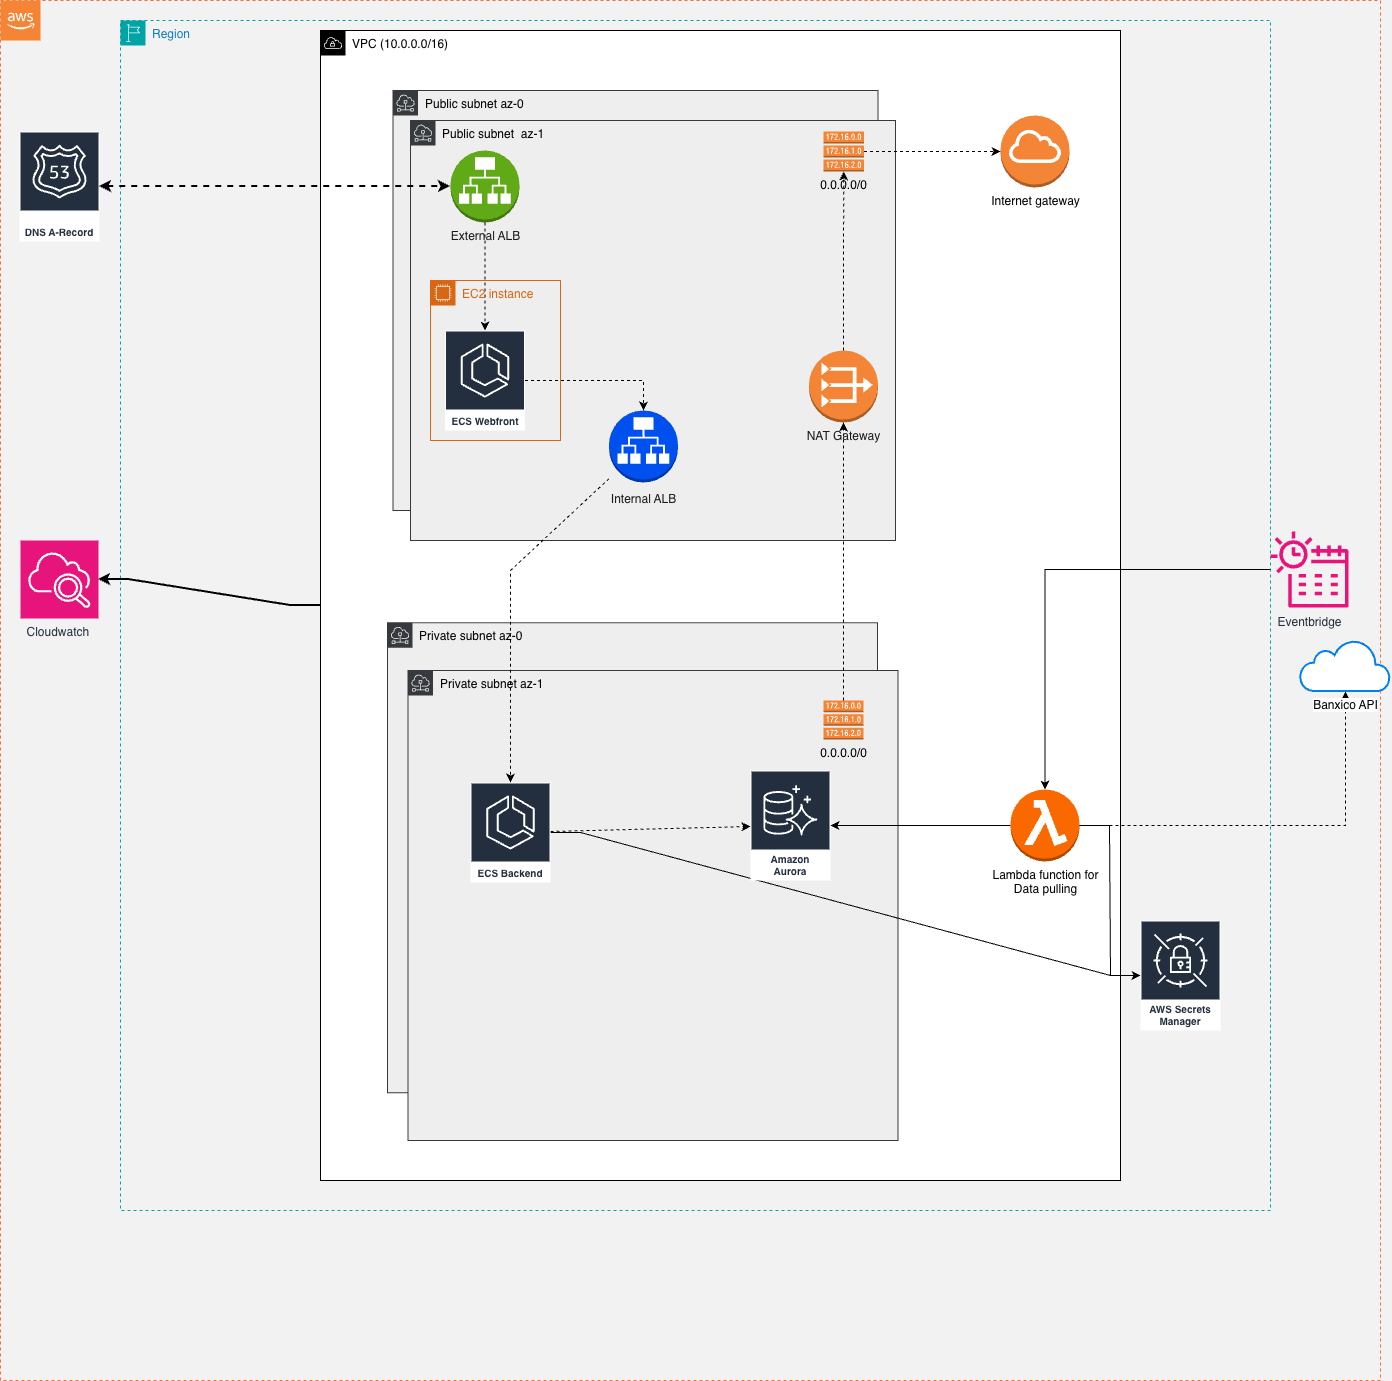

The diagram above was exported from draw.io. Its source (the exported page's mxGraphModel, read from the mxfile embedded in the PNG):
<mxGraphModel dx="2946" dy="1153" grid="1" gridSize="10" guides="1" tooltips="1" connect="1" arrows="1" fold="1" page="1" pageScale="1" pageWidth="850" pageHeight="1100" background="light-dark(#f2f2f2, #121212)" math="0" shadow="0">
  <root>
    <mxCell id="0" />
    <mxCell id="1" parent="0" />
    <mxCell id="IvA10iCo5hPK0TuFGfEt-73" parent="1" style="whiteSpace=wrap;html=1;aspect=fixed;dashed=1;fillColor=none;strokeColor=#FF6739;" value="" vertex="1">
      <mxGeometry height="1380" width="1380" x="30" y="10" as="geometry" />
    </mxCell>
    <mxCell id="IvA10iCo5hPK0TuFGfEt-75" parent="1" style="points=[[0,0],[0.25,0],[0.5,0],[0.75,0],[1,0],[1,0.25],[1,0.5],[1,0.75],[1,1],[0.75,1],[0.5,1],[0.25,1],[0,1],[0,0.75],[0,0.5],[0,0.25]];outlineConnect=0;gradientColor=none;html=1;whiteSpace=wrap;fontSize=12;fontStyle=0;container=1;pointerEvents=0;collapsible=0;recursiveResize=0;shape=mxgraph.aws4.group;grIcon=mxgraph.aws4.group_region;strokeColor=#00A4A6;fillColor=none;verticalAlign=top;align=left;spacingLeft=30;fontColor=#147EBA;dashed=1;" value="Region" vertex="1">
      <mxGeometry height="1190" width="1150" x="150" y="30" as="geometry" />
    </mxCell>
    <mxCell id="IvA10iCo5hPK0TuFGfEt-69" edge="1" parent="1" source="IvA10iCo5hPK0TuFGfEt-1" style="edgeStyle=entityRelationEdgeStyle;rounded=0;orthogonalLoop=1;jettySize=auto;html=1;strokeWidth=2;" target="IvA10iCo5hPK0TuFGfEt-68">
      <mxGeometry relative="1" as="geometry" />
    </mxCell>
    <mxCell id="IvA10iCo5hPK0TuFGfEt-1" parent="1" style="sketch=0;outlineConnect=0;html=1;whiteSpace=wrap;fontSize=12;fontStyle=0;shape=mxgraph.aws4.group;grIcon=mxgraph.aws4.group_vpc;verticalAlign=top;align=left;spacingLeft=30;dashed=0;" value="VPC (10.0.0.0/16)" vertex="1">
      <mxGeometry height="1150" width="800" x="350" y="40" as="geometry" />
    </mxCell>
    <mxCell id="IvA10iCo5hPK0TuFGfEt-2" parent="1" style="sketch=0;outlineConnect=0;html=1;whiteSpace=wrap;fontSize=12;fontStyle=0;shape=mxgraph.aws4.group;grIcon=mxgraph.aws4.group_subnet;strokeColor=#36393d;fillColor=#eeeeee;verticalAlign=top;align=left;spacingLeft=30;dashed=0;" value="&lt;span&gt;Public subnet az-0&amp;nbsp;&lt;/span&gt;" vertex="1">
      <mxGeometry height="420" width="485" x="422.5" y="100" as="geometry" />
    </mxCell>
    <mxCell id="IvA10iCo5hPK0TuFGfEt-55" parent="1" style="sketch=0;outlineConnect=0;html=1;whiteSpace=wrap;fontSize=12;fontStyle=0;shape=mxgraph.aws4.group;grIcon=mxgraph.aws4.group_subnet;verticalAlign=top;align=left;spacingLeft=30;dashed=0;fillColor=#eeeeee;strokeColor=#36393d;" value="&lt;span&gt;Public subnet&amp;nbsp; az-1&lt;/span&gt;" vertex="1">
      <mxGeometry height="420" width="485" x="440" y="130" as="geometry" />
    </mxCell>
    <mxCell id="IvA10iCo5hPK0TuFGfEt-54" parent="1" style="sketch=0;outlineConnect=0;html=1;whiteSpace=wrap;fontSize=12;fontStyle=0;shape=mxgraph.aws4.group;grIcon=mxgraph.aws4.group_subnet;strokeColor=#36393d;fillColor=#eeeeee;verticalAlign=top;align=left;spacingLeft=30;dashed=0;" value="Private subnet az-0&amp;nbsp;" vertex="1">
      <mxGeometry height="470" width="490" x="417" y="632.25" as="geometry" />
    </mxCell>
    <mxCell id="IvA10iCo5hPK0TuFGfEt-3" parent="1" style="sketch=0;outlineConnect=0;html=1;whiteSpace=wrap;fontSize=12;fontStyle=0;shape=mxgraph.aws4.group;grIcon=mxgraph.aws4.group_subnet;strokeColor=#36393d;fillColor=#eeeeee;verticalAlign=top;align=left;spacingLeft=30;dashed=0;" value="Private subnet az-1" vertex="1">
      <mxGeometry height="470" width="490" x="437.5" y="680" as="geometry" />
    </mxCell>
    <mxCell id="IvA10iCo5hPK0TuFGfEt-8" edge="1" parent="1" source="IvA10iCo5hPK0TuFGfEt-36" style="edgeStyle=orthogonalEdgeStyle;rounded=0;orthogonalLoop=1;jettySize=auto;html=1;dashed=1;" target="IvA10iCo5hPK0TuFGfEt-7">
      <mxGeometry relative="1" as="geometry">
        <mxPoint x="490" y="320" as="sourcePoint" />
      </mxGeometry>
    </mxCell>
    <mxCell id="IvA10iCo5hPK0TuFGfEt-5" edge="1" parent="1" source="IvA10iCo5hPK0TuFGfEt-10" style="edgeStyle=orthogonalEdgeStyle;rounded=0;orthogonalLoop=1;jettySize=auto;html=1;dashed=1;" target="IvA10iCo5hPK0TuFGfEt-4">
      <mxGeometry relative="1" as="geometry" />
    </mxCell>
    <mxCell id="IvA10iCo5hPK0TuFGfEt-38" edge="1" parent="1" source="IvA10iCo5hPK0TuFGfEt-4" style="edgeStyle=orthogonalEdgeStyle;rounded=0;orthogonalLoop=1;jettySize=auto;html=1;dashed=1;" target="IvA10iCo5hPK0TuFGfEt-36">
      <mxGeometry relative="1" as="geometry" />
    </mxCell>
    <mxCell id="IvA10iCo5hPK0TuFGfEt-4" parent="1" style="outlineConnect=0;dashed=0;verticalLabelPosition=bottom;verticalAlign=top;align=center;html=1;shape=mxgraph.aws3.vpc_nat_gateway;fillColor=#F58536;gradientColor=none;" value="&lt;font style=&quot;color: light-dark(rgb(26, 26, 26), rgb(237, 237, 237));&quot;&gt;NAT Gateway&lt;/font&gt;" vertex="1">
      <mxGeometry height="72" width="69" x="838.5" y="360" as="geometry" />
    </mxCell>
    <mxCell id="IvA10iCo5hPK0TuFGfEt-10" parent="1" style="outlineConnect=0;dashed=0;verticalLabelPosition=bottom;verticalAlign=top;align=center;html=1;shape=mxgraph.aws3.route_table;fillColor=#F58536;gradientColor=none;" value="0.0.0.0/0&lt;div&gt;&lt;br&gt;&lt;/div&gt;" vertex="1">
      <mxGeometry height="39" width="40" x="853" y="710" as="geometry" />
    </mxCell>
    <mxCell id="IvA10iCo5hPK0TuFGfEt-13" parent="1" style="sketch=0;outlineConnect=0;fontColor=#232F3E;gradientColor=none;strokeColor=#ffffff;fillColor=#232F3E;dashed=0;verticalLabelPosition=middle;verticalAlign=bottom;align=center;html=1;whiteSpace=wrap;fontSize=10;fontStyle=1;spacing=3;shape=mxgraph.aws4.productIcon;prIcon=mxgraph.aws4.route_53;" value="DNS A-Record" vertex="1">
      <mxGeometry height="110" width="80" x="49" y="141" as="geometry" />
    </mxCell>
    <mxCell id="IvA10iCo5hPK0TuFGfEt-23" parent="1" style="outlineConnect=0;dashed=0;verticalLabelPosition=bottom;verticalAlign=top;align=center;html=1;shape=mxgraph.aws3.application_load_balancer;fillColor=#60a917;fontColor=#ffffff;strokeColor=#2D7600;" value="&lt;span&gt;&lt;font style=&quot;color: rgb(26, 26, 26);&quot;&gt;External ALB&lt;/font&gt;&lt;/span&gt;" vertex="1">
      <mxGeometry height="72" width="69" x="480" y="160" as="geometry" />
    </mxCell>
    <mxCell id="IvA10iCo5hPK0TuFGfEt-31" edge="1" parent="1" source="IvA10iCo5hPK0TuFGfEt-13" style="edgeStyle=entityRelationEdgeStyle;rounded=0;orthogonalLoop=1;jettySize=auto;html=1;dashed=1;startArrow=classic;startFill=1;fillColor=#60a917;strokeColor=default;strokeWidth=2;flowAnimation=1;" target="IvA10iCo5hPK0TuFGfEt-23" value="">
      <mxGeometry relative="1" as="geometry">
        <mxPoint x="160" y="218" as="sourcePoint" />
        <mxPoint x="440" y="218" as="targetPoint" />
      </mxGeometry>
    </mxCell>
    <mxCell id="IvA10iCo5hPK0TuFGfEt-7" parent="1" style="outlineConnect=0;dashed=0;verticalLabelPosition=bottom;verticalAlign=top;align=center;html=1;shape=mxgraph.aws3.internet_gateway;fillColor=#F58536;gradientColor=none;" value="Internet gateway" vertex="1">
      <mxGeometry height="72" width="69" x="1030" y="125" as="geometry" />
    </mxCell>
    <mxCell id="IvA10iCo5hPK0TuFGfEt-27" edge="1" parent="1" source="IvA10iCo5hPK0TuFGfEt-23" style="rounded=0;orthogonalLoop=1;jettySize=auto;html=1;dashed=1;flowAnimation=1;" target="IvA10iCo5hPK0TuFGfEt-48">
      <mxGeometry relative="1" as="geometry">
        <mxPoint x="597" y="241" as="sourcePoint" />
        <mxPoint x="535" y="384.25" as="targetPoint" />
      </mxGeometry>
    </mxCell>
    <mxCell id="IvA10iCo5hPK0TuFGfEt-35" edge="1" parent="1" source="IvA10iCo5hPK0TuFGfEt-49" style="rounded=0;orthogonalLoop=1;jettySize=auto;html=1;dashed=1;flowAnimation=1;" target="IvA10iCo5hPK0TuFGfEt-32" value="">
      <mxGeometry relative="1" as="geometry">
        <mxPoint x="560" y="417.29999999999995" as="sourcePoint" />
        <mxPoint x="800" y="510" as="targetPoint" />
      </mxGeometry>
    </mxCell>
    <mxCell id="IvA10iCo5hPK0TuFGfEt-36" parent="1" style="outlineConnect=0;dashed=0;verticalLabelPosition=bottom;verticalAlign=top;align=center;html=1;shape=mxgraph.aws3.route_table;fillColor=#F58536;gradientColor=none;" value="0.0.0.0/0&lt;div&gt;&lt;br&gt;&lt;/div&gt;" vertex="1">
      <mxGeometry height="40" width="40.5" x="853" y="141" as="geometry" />
    </mxCell>
    <mxCell id="IvA10iCo5hPK0TuFGfEt-42" edge="1" parent="1" source="IvA10iCo5hPK0TuFGfEt-40" style="edgeStyle=orthogonalEdgeStyle;rounded=0;orthogonalLoop=1;jettySize=auto;html=1;exitX=1;exitY=0.5;exitDx=0;exitDy=0;exitPerimeter=0;dashed=1;" target="IvA10iCo5hPK0TuFGfEt-41">
      <mxGeometry relative="1" as="geometry" />
    </mxCell>
    <mxCell id="IvA10iCo5hPK0TuFGfEt-43" edge="1" parent="1" source="IvA10iCo5hPK0TuFGfEt-40" style="edgeStyle=orthogonalEdgeStyle;rounded=0;orthogonalLoop=1;jettySize=auto;html=1;exitX=0;exitY=0.5;exitDx=0;exitDy=0;exitPerimeter=0;" target="IvA10iCo5hPK0TuFGfEt-32">
      <mxGeometry relative="1" as="geometry" />
    </mxCell>
    <mxCell id="IvA10iCo5hPK0TuFGfEt-65" edge="1" parent="1" source="IvA10iCo5hPK0TuFGfEt-40" style="edgeStyle=entityRelationEdgeStyle;rounded=0;orthogonalLoop=1;jettySize=auto;html=1;" target="IvA10iCo5hPK0TuFGfEt-60">
      <mxGeometry relative="1" as="geometry" />
    </mxCell>
    <mxCell id="IvA10iCo5hPK0TuFGfEt-40" parent="1" style="outlineConnect=0;dashed=0;verticalLabelPosition=bottom;verticalAlign=top;align=center;html=1;shape=mxgraph.aws3.lambda_function;fillColor=#fa6800;strokeColor=#C73500;fontColor=#000000;" value="Lambda function for&lt;div&gt;Data pulling&lt;/div&gt;" vertex="1">
      <mxGeometry height="72" width="69" x="1040" y="799" as="geometry" />
    </mxCell>
    <mxCell id="IvA10iCo5hPK0TuFGfEt-41" parent="1" style="html=1;verticalLabelPosition=bottom;align=center;labelBackgroundColor=#ffffff;verticalAlign=top;strokeWidth=2;strokeColor=#0080F0;shadow=0;dashed=0;shape=mxgraph.ios7.icons.cloud;" value="Banxico API" vertex="1">
      <mxGeometry height="51" width="90" x="1330" y="650" as="geometry" />
    </mxCell>
    <mxCell id="IvA10iCo5hPK0TuFGfEt-47" edge="1" parent="1" source="IvA10iCo5hPK0TuFGfEt-46" style="edgeStyle=orthogonalEdgeStyle;rounded=0;orthogonalLoop=1;jettySize=auto;html=1;strokeWidth=1;" target="IvA10iCo5hPK0TuFGfEt-40">
      <mxGeometry relative="1" as="geometry" />
    </mxCell>
    <mxCell id="IvA10iCo5hPK0TuFGfEt-46" parent="1" style="sketch=0;outlineConnect=0;fontColor=#232F3E;gradientColor=none;fillColor=#E7157B;strokeColor=none;dashed=0;verticalLabelPosition=bottom;verticalAlign=top;align=center;html=1;fontSize=12;fontStyle=0;aspect=fixed;pointerEvents=1;shape=mxgraph.aws4.eventbridge_scheduler;" value="Eventbridge" vertex="1">
      <mxGeometry height="78" width="78" x="1300" y="540" as="geometry" />
    </mxCell>
    <mxCell id="IvA10iCo5hPK0TuFGfEt-48" parent="1" style="sketch=0;outlineConnect=0;fontColor=#232F3E;gradientColor=none;strokeColor=#ffffff;fillColor=#232F3E;dashed=0;verticalLabelPosition=middle;verticalAlign=bottom;align=center;html=1;whiteSpace=wrap;fontSize=10;fontStyle=1;spacing=3;shape=mxgraph.aws4.productIcon;prIcon=mxgraph.aws4.ecs;" value="ECS Webfront" vertex="1">
      <mxGeometry height="100" width="80" x="474.5" y="340" as="geometry" />
    </mxCell>
    <mxCell id="IvA10iCo5hPK0TuFGfEt-63" edge="1" parent="1" source="IvA10iCo5hPK0TuFGfEt-49" style="edgeStyle=entityRelationEdgeStyle;rounded=0;orthogonalLoop=1;jettySize=auto;html=1;" target="IvA10iCo5hPK0TuFGfEt-60">
      <mxGeometry relative="1" as="geometry" />
    </mxCell>
    <mxCell id="IvA10iCo5hPK0TuFGfEt-49" parent="1" style="sketch=0;outlineConnect=0;fontColor=#232F3E;gradientColor=none;strokeColor=#ffffff;fillColor=#232F3E;dashed=0;verticalLabelPosition=middle;verticalAlign=bottom;align=center;html=1;whiteSpace=wrap;fontSize=10;fontStyle=1;spacing=3;shape=mxgraph.aws4.productIcon;prIcon=mxgraph.aws4.ecs;" value="ECS Backend" vertex="1">
      <mxGeometry height="100" width="80" x="500" y="792" as="geometry" />
    </mxCell>
    <mxCell id="IvA10iCo5hPK0TuFGfEt-52" edge="1" parent="1" source="IvA10iCo5hPK0TuFGfEt-51" style="rounded=0;orthogonalLoop=1;jettySize=auto;html=1;dashed=1;strokeWidth=1;flowAnimation=1;" target="IvA10iCo5hPK0TuFGfEt-49">
      <mxGeometry relative="1" as="geometry">
        <Array as="points">
          <mxPoint x="540" y="580" />
        </Array>
      </mxGeometry>
    </mxCell>
    <mxCell id="IvA10iCo5hPK0TuFGfEt-51" parent="1" style="outlineConnect=0;dashed=0;verticalLabelPosition=bottom;verticalAlign=top;align=center;html=1;shape=mxgraph.aws3.application_load_balancer;fillColor=#0050ef;fontColor=#ffffff;strokeColor=#001DBC;" value="&lt;span&gt;&lt;font style=&quot;line-height: 170%; color: rgb(26, 26, 26);&quot;&gt;Internal ALB&lt;/font&gt;&lt;/span&gt;" vertex="1">
      <mxGeometry height="72" width="69" x="638.5" y="420" as="geometry" />
    </mxCell>
    <mxCell id="IvA10iCo5hPK0TuFGfEt-53" edge="1" parent="1" source="IvA10iCo5hPK0TuFGfEt-48" style="edgeStyle=orthogonalEdgeStyle;rounded=0;orthogonalLoop=1;jettySize=auto;html=1;entryX=0.5;entryY=0;entryDx=0;entryDy=0;entryPerimeter=0;dashed=1;flowAnimation=1;" target="IvA10iCo5hPK0TuFGfEt-51">
      <mxGeometry relative="1" as="geometry" />
    </mxCell>
    <mxCell id="IvA10iCo5hPK0TuFGfEt-60" parent="1" style="sketch=0;outlineConnect=0;fontColor=#232F3E;gradientColor=none;strokeColor=#ffffff;fillColor=#232F3E;dashed=0;verticalLabelPosition=middle;verticalAlign=bottom;align=center;html=1;whiteSpace=wrap;fontSize=10;fontStyle=1;spacing=3;shape=mxgraph.aws4.productIcon;prIcon=mxgraph.aws4.secrets_manager;" value="AWS Secrets Manager" vertex="1">
      <mxGeometry height="110" width="80" x="1170" y="930" as="geometry" />
    </mxCell>
    <mxCell id="IvA10iCo5hPK0TuFGfEt-32" parent="1" style="sketch=0;outlineConnect=0;fontColor=#232F3E;gradientColor=none;strokeColor=#ffffff;fillColor=#232F3E;dashed=0;verticalLabelPosition=middle;verticalAlign=bottom;align=center;html=1;whiteSpace=wrap;fontSize=10;fontStyle=1;spacing=3;shape=mxgraph.aws4.productIcon;prIcon=mxgraph.aws4.aurora;" value="Amazon&#10;Aurora" vertex="1">
      <mxGeometry height="110" width="80" x="780" y="780" as="geometry" />
    </mxCell>
    <mxCell id="IvA10iCo5hPK0TuFGfEt-66" parent="1" style="points=[[0,0],[0.25,0],[0.5,0],[0.75,0],[1,0],[1,0.25],[1,0.5],[1,0.75],[1,1],[0.75,1],[0.5,1],[0.25,1],[0,1],[0,0.75],[0,0.5],[0,0.25]];outlineConnect=0;gradientColor=none;html=1;whiteSpace=wrap;fontSize=12;fontStyle=0;container=1;pointerEvents=0;collapsible=0;recursiveResize=0;shape=mxgraph.aws4.group;grIcon=mxgraph.aws4.group_ec2_instance_contents;strokeColor=#D86613;fillColor=none;verticalAlign=top;align=left;spacingLeft=30;fontColor=#D86613;dashed=0;" value="EC2 instance" vertex="1">
      <mxGeometry height="160" width="130" x="460" y="290" as="geometry" />
    </mxCell>
    <mxCell id="IvA10iCo5hPK0TuFGfEt-68" parent="1" style="sketch=0;points=[[0,0,0],[0.25,0,0],[0.5,0,0],[0.75,0,0],[1,0,0],[0,1,0],[0.25,1,0],[0.5,1,0],[0.75,1,0],[1,1,0],[0,0.25,0],[0,0.5,0],[0,0.75,0],[1,0.25,0],[1,0.5,0],[1,0.75,0]];points=[[0,0,0],[0.25,0,0],[0.5,0,0],[0.75,0,0],[1,0,0],[0,1,0],[0.25,1,0],[0.5,1,0],[0.75,1,0],[1,1,0],[0,0.25,0],[0,0.5,0],[0,0.75,0],[1,0.25,0],[1,0.5,0],[1,0.75,0]];outlineConnect=0;fontColor=#232F3E;fillColor=#E7157B;strokeColor=#ffffff;dashed=0;verticalLabelPosition=bottom;verticalAlign=top;align=center;html=1;fontSize=12;fontStyle=0;aspect=fixed;shape=mxgraph.aws4.resourceIcon;resIcon=mxgraph.aws4.cloudwatch_2;" value="Cloudwatch&amp;nbsp;" vertex="1">
      <mxGeometry height="78" width="78" x="50" y="550" as="geometry" />
    </mxCell>
    <mxCell id="IvA10iCo5hPK0TuFGfEt-72" parent="1" style="outlineConnect=0;dashed=0;verticalLabelPosition=bottom;verticalAlign=top;align=center;html=1;shape=mxgraph.aws3.cloud_2;fillColor=#F58534;gradientColor=none;" value="" vertex="1">
      <mxGeometry height="40" width="40" x="30" y="10" as="geometry" />
    </mxCell>
  </root>
</mxGraphModel>